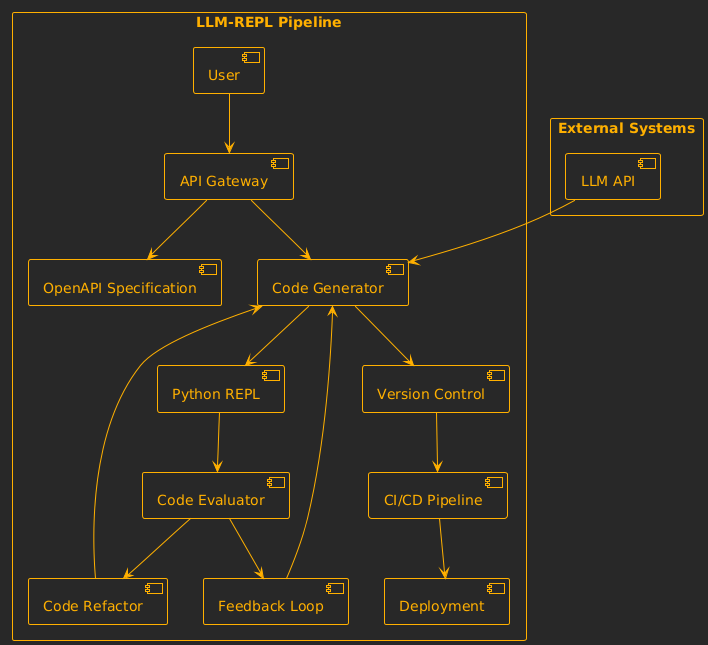

The diagram above was rendered by PlantUML. Its source (embedded in the PNG):
@startuml
' https://www.plantuml.com/plantuml
!theme crt-amber
!define RECTANGLE class

skinparam componentStyle uml2

rectangle "LLM-REPL Pipeline" {
    [User] --> [API Gateway]
    [API Gateway] --> [Code Generator]
    [Code Generator] --> [Python REPL]
    [Python REPL] --> [Code Evaluator]
    [Code Evaluator] --> [Code Refactor]
    [Code Refactor] --> [Code Generator]
    [Code Evaluator] --> [Feedback Loop]
    [Feedback Loop] --> [Code Generator]
    [Code Generator] --> [Version Control]
    [Version Control] --> [CI/CD Pipeline]
    [CI/CD Pipeline] --> [Deployment]
    [API Gateway] --> [OpenAPI Specification]
}

rectangle "External Systems" {
    [LLM API] --> [Code Generator]
}
@enduml